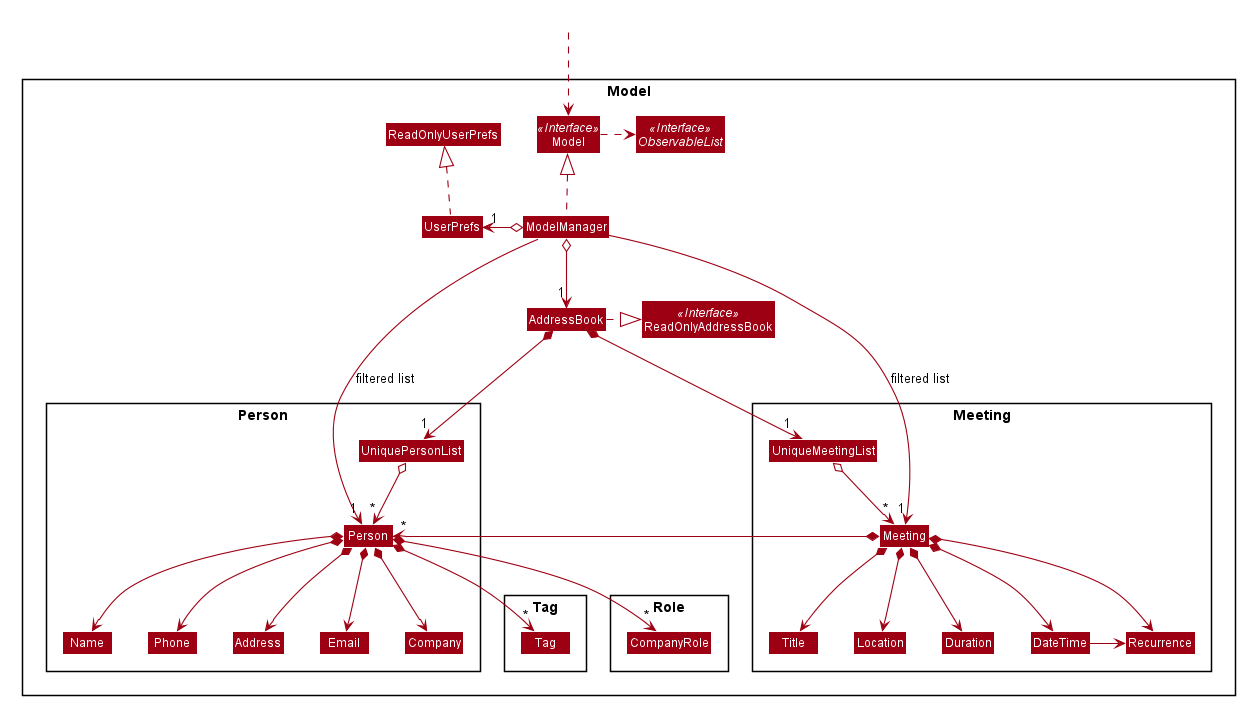

The diagram above was rendered by PlantUML. Its source (embedded in the PNG):
@startuml








skinparam BackgroundColor #FFFFFFF

skinparam Shadowing false

skinparam Class {
    FontColor #FFFFFF
    BorderThickness 1
    BorderColor #FFFFFF
    StereotypeFontColor #FFFFFF
    FontName Arial
}

skinparam Actor {
    BorderColor #000000
    Color #000000
    FontName Arial
}

skinparam Sequence {
    MessageAlign center
    BoxFontSize 15
    BoxPadding 0
    BoxFontColor #FFFFFF
    FontName Arial
}

skinparam Participant {
    FontColor #FFFFFFF
    Padding 20
}

skinparam MinClassWidth 50
skinparam ParticipantPadding 10
skinparam Shadowing false
skinparam DefaultTextAlignment center
skinparam packageStyle Rectangle

hide footbox
hide members
hide circle
skinparam arrowThickness 1.1
skinparam arrowColor #9D0012
skinparam classBackgroundColor #9D0012

Package Model <<Rectangle>>{
Interface ReadOnlyAddressBook <<Interface>>
Interface Model <<Interface>>
Interface ObservableList <<Interface>>
Class AddressBook
Class ReadOnlyAddressBook
Class Model
Class ModelManager
Class UserPrefs
Class ReadOnlyUserPrefs

Package Person {
Class Person
Class Address
Class Email
Class Name
Class Phone
Class Company
Class UniquePersonList
}

Package Tag {
Class Tag
}

Package Role {
Class CompanyRole
}

Package Meeting {
Class Meeting
Class DateTime
Class Duration
Class Location
Class Title
Class Recurrence
Class UniqueMeetingList
}
}




Class HiddenOutside #FFFFFF
HiddenOutside ..> Model

AddressBook .right.|> ReadOnlyAddressBook

ModelManager .up.|> Model
Model .right.> ObservableList
ModelManager o--> "1" AddressBook
ModelManager o-left-> "1" UserPrefs
UserPrefs .up.|> ReadOnlyUserPrefs

AddressBook *--> "1" UniquePersonList
UniquePersonList o--> "*" Person
Person *--> Name
Person *--> Phone
Person *--> Email
Person *--> Address
Person *--> Company
Person *--> "*" Tag
Person *--> "*" CompanyRole

Name -[hidden]right-> Phone
Phone -[hidden]right-> Address
Address -[hidden]right-> Email

ModelManager -->"1" Person : filtered list

AddressBook *--> "1" UniqueMeetingList
UniqueMeetingList o--> "*" Meeting
Meeting *--> Title
Meeting *--> Location
Meeting *--> DateTime
Meeting *--> Duration
Meeting *--> Recurrence
DateTime -right-> Recurrence

Title -[hidden]right-> Location
Location -[hidden]right-> Duration
Duration -[hidden]right-> DateTime

Meeting *-left-> "*" Person

ModelManager -->"1" Meeting : filtered list

@enduml